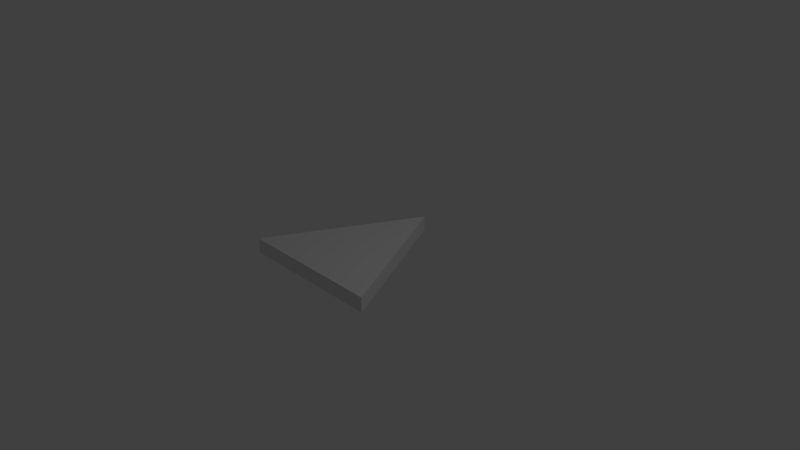 # Source: Arrow.blend  (saved by Blender 2.79.0; exported with 4.5.12 LTS)
import bpy
from mathutils import Matrix  # noqa: F401  (used for matrix-valued properties, if any)

bpy.ops.wm.read_factory_settings(use_empty=True)
scene = bpy.context.scene
scene.name = 'Scene'

# ---- collections
col_collection_1 = bpy.data.collections.new('Collection 1'); scene.collection.children.link(col_collection_1)

# ---- materials (node trees are filled in below, after node groups)
mat_material = bpy.data.materials.new('Material')
mat_material.alpha_threshold = 0.0
mat_material.use_transparent_shadow = False
mat_material.roughness = 0.5
mat_material.line_color = (0.0, 0.0, 0.0, 1.0)

# ---- material node trees

# ---- world
world_world = bpy.data.worlds.new('World'); scene.world = world_world
world_world.color = (0.05088, 0.05088, 0.05088)
world_world.use_sun_shadow = False
world_world.sun_shadow_jitter_overblur = 0.0
world_world.cycles.sampling_method = 'MANUAL'

# ---- cameras
cam_camera = bpy.data.cameras.new('Camera')
cam_camera.clip_end = 100.0
cam_camera.lens = 35.0
cam_camera.sensor_width = 32.0
cam_camera.sensor_height = 18.0
cam_camera.ortho_scale = 7.314
cam_camera.dof.focus_distance = 0.0
cam_camera.dof.aperture_fstop = 128.0

# ---- lights
light_lamp = bpy.data.lights.new('Lamp', 'POINT')
light_lamp.transmission_factor = 0.0
light_lamp.cutoff_distance = 30.0
light_lamp.energy = 100.0
light_lamp.shadow_buffer_clip_start = 1.001
light_lamp.shadow_soft_size = 0.1
light_lamp.shadow_maximum_resolution = 0.006
light_lamp.use_absolute_resolution = True

# ---- meshes
me_cube = bpy.data.meshes.new('Cube')
me_cube.from_pydata([(0.08862, 0.6217, -0.4697), (1.089, -1.378, -0.4697), (-0.9114, -1.378, -0.4697), (0.08862, 0.6217, -0.2697), (-0.9114, -1.378, -0.2697), (1.089, -1.378, -0.2697)], [], [(2, 0, 1), (4, 5, 3), (2, 1, 5, 4), (1, 0, 3, 5), (0, 2, 4, 3)])
me_cube.materials.append(mat_material)
me_cube.use_remesh_preserve_volume = False
me_cube.use_remesh_preserve_attributes = False
me_cube.use_mirror_vertex_groups = False
me_cube.update()

# ---- objects
ob_cube = bpy.data.objects.new('Cube', me_cube)
ob_lamp = bpy.data.objects.new('Lamp', light_lamp)
ob_camera = bpy.data.objects.new('Camera', cam_camera)

# ---- transforms, parenting, visibility, modifiers, constraints
ob_cube.location = (-0.08862, 0.3783, 0.4697)
ob_cube.lock_rotations_4d = False
ob_cube.empty_display_type = 'ARROWS'
ob_cube.lineart.crease_threshold = 0.0
ob_lamp.location = (4.076, 1.005, 5.904)
ob_lamp.rotation_euler = (0.6503, 0.05522, 1.866)
ob_lamp.lock_rotations_4d = False
ob_lamp.empty_display_type = 'ARROWS'
ob_lamp.color = (0.0, 0.0, 0.0, 0.0)
ob_lamp.lineart.crease_threshold = 0.0
ob_camera.location = (7.481, -6.508, 5.344)
ob_camera.rotation_euler = (1.109, 0.0, 0.8149)
ob_camera.lock_rotations_4d = False
ob_camera.empty_display_type = 'ARROWS'
ob_camera.color = (0.0, 0.0, 0.0, 0.0)
ob_camera.display_type = 'WIRE'
ob_camera.lineart.crease_threshold = 0.0

# ---- collection membership
col_collection_1.objects.link(ob_cube)
col_collection_1.objects.link(ob_lamp)
col_collection_1.objects.link(ob_camera)

# ---- scene / render settings (as saved in the file)
scene.camera = ob_camera
scene.frame_start = 1; scene.frame_end = 250; scene.frame_set(1)
scene.render.engine = 'BLENDER_EEVEE_NEXT'
scene.render.resolution_percentage = 50
scene.render.dither_intensity = 0.0
scene.cycles.use_denoising = False
scene.cycles.samples = 128
scene.cycles.sampling_pattern = 'TABULATED_SOBOL'
scene.cycles.use_adaptive_sampling = False
scene.cycles.use_light_tree = False
scene.cycles.blur_glossy = 0.0
scene.cycles.sample_clamp_indirect = 0.0
scene.view_settings.view_transform = 'Standard'
bpy.context.view_layer.update()

